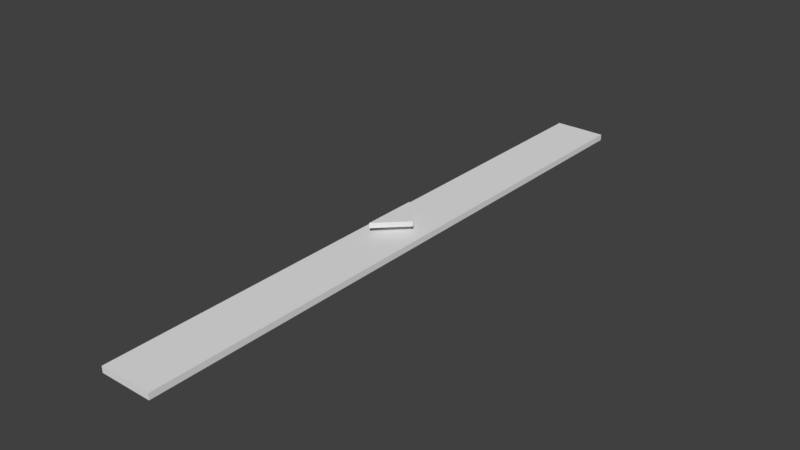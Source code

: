 # Source: up_arrow.blend  (saved by Blender 2.81.16; exported with 4.5.12 LTS)
import bpy
from mathutils import Matrix  # noqa: F401  (used for matrix-valued properties, if any)

bpy.ops.wm.read_factory_settings(use_empty=True)
scene = bpy.context.scene
scene.name = 'Scene'

# ---- collections
col_collection_1 = bpy.data.collections.new('Collection 1'); scene.collection.children.link(col_collection_1)

# ---- world
world_world = bpy.data.worlds.new('World'); scene.world = world_world
world_world.color = (0.05088, 0.05088, 0.05088)
world_world.use_sun_shadow = False
world_world.sun_shadow_jitter_overblur = 0.0
world_world.cycles.sampling_method = 'MANUAL'

# ---- meshes
me_cube_006 = bpy.data.meshes.new('Cube.006')
me_cube_006.from_pydata([(-1.0, -1.0, -1.0), (-1.0, -1.0, 1.0), (-1.0, 1.0, -1.0), (-1.0, 1.0, 1.0), (1.0, -1.0, -1.0), (1.0, -1.0, 1.0), (1.0, 1.0, -1.0), (1.0, 1.0, 1.0)], [], [(0, 1, 3, 2), (2, 3, 7, 6), (6, 7, 5, 4), (4, 5, 1, 0), (2, 6, 4, 0), (7, 3, 1, 5)])
_uv = me_cube_006.uv_layers.new(name='UVMap')
_uv.uv.foreach_set('vector', [0.375, 0.0, 0.625, 0.0, 0.625, 0.25, 0.375, 0.25, 0.375, 0.25, 0.625, 0.25, 0.625, 0.5, 0.375, 0.5, 0.375, 0.5, 0.625, 0.5, 0.625, 0.75, 0.375, 0.75, 0.375, 0.75, 0.625, 0.75, 0.625, 1.0, 0.375, 1.0, 0.125, 0.5, 0.375, 0.5, 0.375, 0.75, 0.125, 0.75, 0.625, 0.5, 0.875, 0.5, 0.875, 0.75, 0.625, 0.75])
me_cube_006.use_remesh_fix_poles = True
me_cube_006.use_remesh_preserve_attributes = False
me_cube_006.use_mirror_vertex_groups = False
me_cube_006.update()
me_cube_003 = bpy.data.meshes.new('Cube.003')
me_cube_003.from_pydata([(1.0, -0.01068, -1.0), (1.0, -0.01068, 1.0), (1.0, 0.01068, -1.0), (1.0, 0.01068, 1.0), (0.182, 0.8286, 1.0), (0.182, 0.8286, 0.123), (0.182, -0.8286, -0.6536), (0.182, -0.8286, 1.0), (0.182, -0.8286, -1.0), (0.182, 0.8286, -1.0)], [], [(3, 4, 7, 1), (2, 3, 1, 0), (3, 2, 9, 5, 4), (8, 9, 2, 0), (8, 6, 7, 4, 5, 9), (7, 6, 8, 0, 1)])
me_cube_003.use_remesh_preserve_volume = False
me_cube_003.use_remesh_preserve_attributes = False
me_cube_003.use_mirror_vertex_groups = False
me_cube_003.update()

# ---- objects
ob_cube = bpy.data.objects.new('Cube', me_cube_006)
ob_arrowr = bpy.data.objects.new('ArrowR', me_cube_003)

# ---- transforms, parenting, visibility, modifiers, constraints
ob_cube.location = (4.56, 0.0, 0.0)
ob_cube.scale = (0.43, 5.0, 0.05)
ob_cube.lineart.crease_threshold = 0.0
ob_arrowr.location = (4.26, 0.0, 0.2)
ob_arrowr.scale = (0.5518, 0.5518, 0.04184)
ob_arrowr.lineart.crease_threshold = 0.0

# ---- collection membership
scene.collection.objects.link(ob_cube)
col_collection_1.objects.link(ob_arrowr)

# ---- scene / render settings (as saved in the file)
scene.frame_start = 1; scene.frame_end = 250; scene.frame_set(6)
scene.render.engine = 'BLENDER_EEVEE_NEXT'
scene.render.resolution_percentage = 50
scene.render.fps = 25
scene.render.dither_intensity = 0.0
scene.cycles.use_denoising = False
scene.cycles.samples = 128
scene.cycles.sampling_pattern = 'TABULATED_SOBOL'
scene.cycles.use_adaptive_sampling = False
scene.cycles.use_light_tree = False
scene.cycles.blur_glossy = 0.0
scene.cycles.sample_clamp_indirect = 0.0
scene.view_settings.view_transform = 'Standard'
bpy.context.view_layer.update()

# ---- added for rendering (the .blend has no active camera and no usable light): camera, sun
cam_auto = bpy.data.cameras.new('AutoCamera')
cam_auto.lens = 50.0
cam_auto.sensor_width = 36.0
cam_auto.clip_end = 1000.0
ob_auto_camera = bpy.data.objects.new('AutoCamera', cam_auto)
scene.collection.objects.link(ob_auto_camera)
ob_auto_camera.location = (13.8503, -11.1484, 7.52818)
ob_auto_camera.rotation_euler = (1.09748, -7.21219e-08, 0.694738)
scene.camera = ob_auto_camera
light_auto_sun = bpy.data.lights.new('AutoSun', 'SUN')
light_auto_sun.energy = 3.0
light_auto_sun.angle = 0.0523599
ob_auto_sun = bpy.data.objects.new('AutoSun', light_auto_sun)
scene.collection.objects.link(ob_auto_sun)
ob_auto_sun.rotation_euler = (0.872665, 0.174533, 0.523599)
bpy.context.view_layer.update()
